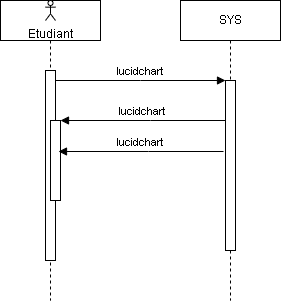

The diagram above was exported from draw.io. Its source (the exported page's mxGraphModel, read from the mxfile embedded in the PNG):
<mxGraphModel dx="867" dy="450" grid="1" gridSize="10" guides="1" tooltips="1" connect="1" arrows="1" fold="1" page="1" pageScale="1" pageWidth="850" pageHeight="1100" math="0" shadow="0">
  <root>
    <mxCell id="0" />
    <mxCell id="1" parent="0" />
    <mxCell id="aM9ryv3xv72pqoxQDRHE-1" value="" style="shape=umlLifeline;perimeter=lifelinePerimeter;whiteSpace=wrap;html=1;container=0;dropTarget=0;collapsible=0;recursiveResize=0;outlineConnect=0;portConstraint=eastwest;newEdgeStyle={&quot;edgeStyle&quot;:&quot;elbowEdgeStyle&quot;,&quot;elbow&quot;:&quot;vertical&quot;,&quot;curved&quot;:0,&quot;rounded&quot;:0};" parent="1" vertex="1">
      <mxGeometry x="40" y="40" width="100" height="300" as="geometry" />
    </mxCell>
    <mxCell id="aM9ryv3xv72pqoxQDRHE-2" value="" style="html=1;points=[];perimeter=orthogonalPerimeter;outlineConnect=0;targetShapes=umlLifeline;portConstraint=eastwest;newEdgeStyle={&quot;edgeStyle&quot;:&quot;elbowEdgeStyle&quot;,&quot;elbow&quot;:&quot;vertical&quot;,&quot;curved&quot;:0,&quot;rounded&quot;:0};" parent="aM9ryv3xv72pqoxQDRHE-1" vertex="1">
      <mxGeometry x="45" y="70" width="10" height="190" as="geometry" />
    </mxCell>
    <mxCell id="aM9ryv3xv72pqoxQDRHE-4" value="" style="html=1;points=[];perimeter=orthogonalPerimeter;outlineConnect=0;targetShapes=umlLifeline;portConstraint=eastwest;newEdgeStyle={&quot;edgeStyle&quot;:&quot;elbowEdgeStyle&quot;,&quot;elbow&quot;:&quot;vertical&quot;,&quot;curved&quot;:0,&quot;rounded&quot;:0};" parent="aM9ryv3xv72pqoxQDRHE-1" vertex="1">
      <mxGeometry x="50" y="120" width="10" height="80" as="geometry" />
    </mxCell>
    <mxCell id="aM9ryv3xv72pqoxQDRHE-5" value="SYS" style="shape=umlLifeline;perimeter=lifelinePerimeter;whiteSpace=wrap;html=1;container=0;dropTarget=0;collapsible=0;recursiveResize=0;outlineConnect=0;portConstraint=eastwest;newEdgeStyle={&quot;edgeStyle&quot;:&quot;elbowEdgeStyle&quot;,&quot;elbow&quot;:&quot;vertical&quot;,&quot;curved&quot;:0,&quot;rounded&quot;:0};" parent="1" vertex="1">
      <mxGeometry x="220" y="40" width="100" height="300" as="geometry" />
    </mxCell>
    <mxCell id="aM9ryv3xv72pqoxQDRHE-6" value="" style="html=1;points=[];perimeter=orthogonalPerimeter;outlineConnect=0;targetShapes=umlLifeline;portConstraint=eastwest;newEdgeStyle={&quot;edgeStyle&quot;:&quot;elbowEdgeStyle&quot;,&quot;elbow&quot;:&quot;vertical&quot;,&quot;curved&quot;:0,&quot;rounded&quot;:0};" parent="aM9ryv3xv72pqoxQDRHE-5" vertex="1">
      <mxGeometry x="45" y="80" width="10" height="170" as="geometry" />
    </mxCell>
    <mxCell id="aM9ryv3xv72pqoxQDRHE-7" value="lucidchart" style="html=1;verticalAlign=bottom;endArrow=block;edgeStyle=elbowEdgeStyle;elbow=vertical;curved=0;rounded=0;" parent="1" source="aM9ryv3xv72pqoxQDRHE-2" target="aM9ryv3xv72pqoxQDRHE-6" edge="1">
      <mxGeometry relative="1" as="geometry">
        <mxPoint x="195" y="130" as="sourcePoint" />
        <Array as="points">
          <mxPoint x="180" y="120" />
        </Array>
      </mxGeometry>
    </mxCell>
    <mxCell id="aM9ryv3xv72pqoxQDRHE-9" value="lucidchart" style="html=1;verticalAlign=bottom;endArrow=block;edgeStyle=elbowEdgeStyle;elbow=vertical;curved=0;rounded=0;" parent="1" source="aM9ryv3xv72pqoxQDRHE-6" target="aM9ryv3xv72pqoxQDRHE-4" edge="1">
      <mxGeometry relative="1" as="geometry">
        <mxPoint x="175" y="160" as="sourcePoint" />
        <Array as="points">
          <mxPoint x="190" y="160" />
        </Array>
      </mxGeometry>
    </mxCell>
    <mxCell id="goun_lChqxiQgssZdoWw-1" value="Etudiant" style="shape=umlActor;verticalLabelPosition=bottom;verticalAlign=top;html=1;" parent="1" vertex="1">
      <mxGeometry x="85" y="40" width="10" height="20" as="geometry" />
    </mxCell>
    <mxCell id="jcsboeDR_REN40wZLOVN-1" value="lucidchart" style="html=1;verticalAlign=bottom;endArrow=block;edgeStyle=elbowEdgeStyle;elbow=vertical;curved=0;rounded=0;" edge="1" parent="1">
      <mxGeometry relative="1" as="geometry">
        <mxPoint x="263" y="191" as="sourcePoint" />
        <Array as="points">
          <mxPoint x="188" y="191" />
        </Array>
        <mxPoint x="98" y="191" as="targetPoint" />
      </mxGeometry>
    </mxCell>
  </root>
</mxGraphModel>